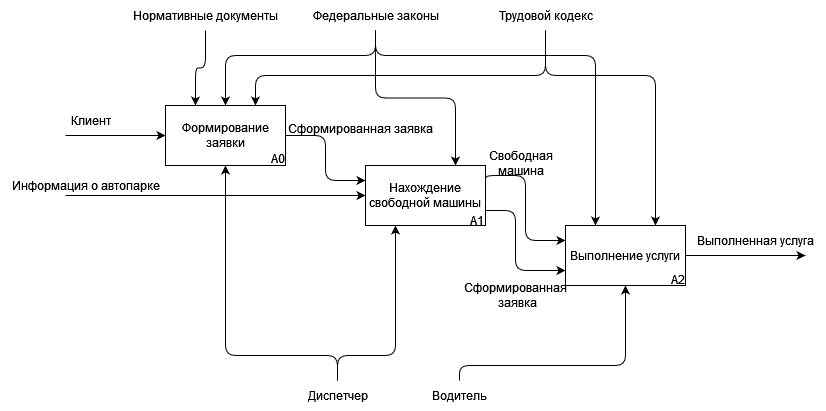

The diagram above was exported from draw.io. Its source (the exported page's mxGraphModel, read from the mxfile embedded in the PNG):
<mxGraphModel dx="1730" dy="1603" grid="1" gridSize="10" guides="1" tooltips="1" connect="1" arrows="1" fold="1" page="1" pageScale="1" pageWidth="827" pageHeight="1169" math="0" shadow="0">
  <root>
    <mxCell id="0" />
    <mxCell id="1" parent="0" />
    <mxCell id="QHo5mOVhpRI1kxCDmKGD-10" style="edgeStyle=orthogonalEdgeStyle;rounded=1;orthogonalLoop=1;jettySize=auto;html=1;exitX=1;exitY=0.25;exitDx=0;exitDy=0;entryX=0;entryY=0.25;entryDx=0;entryDy=0;" edge="1" parent="1" source="QHo5mOVhpRI1kxCDmKGD-1" target="QHo5mOVhpRI1kxCDmKGD-3">
      <mxGeometry relative="1" as="geometry">
        <Array as="points">
          <mxPoint x="440" y="170" />
          <mxPoint x="480" y="170" />
          <mxPoint x="480" y="235" />
        </Array>
      </mxGeometry>
    </mxCell>
    <mxCell id="4le7I-EUxBVGjCsAoeYU-13" style="edgeStyle=orthogonalEdgeStyle;rounded=1;orthogonalLoop=1;jettySize=auto;html=1;exitX=1;exitY=0.75;exitDx=0;exitDy=0;entryX=0;entryY=0.75;entryDx=0;entryDy=0;" edge="1" parent="1" source="QHo5mOVhpRI1kxCDmKGD-1" target="QHo5mOVhpRI1kxCDmKGD-3">
      <mxGeometry relative="1" as="geometry">
        <Array as="points">
          <mxPoint x="470" y="205" />
          <mxPoint x="470" y="265" />
        </Array>
      </mxGeometry>
    </mxCell>
    <mxCell id="QHo5mOVhpRI1kxCDmKGD-1" value="Нахождение свободной машины" style="rounded=0;whiteSpace=wrap;html=1;" vertex="1" parent="1">
      <mxGeometry x="320" y="160" width="120" height="60" as="geometry" />
    </mxCell>
    <mxCell id="4le7I-EUxBVGjCsAoeYU-4" style="edgeStyle=orthogonalEdgeStyle;rounded=1;orthogonalLoop=1;jettySize=auto;html=1;entryX=0;entryY=0.25;entryDx=0;entryDy=0;" edge="1" parent="1" source="QHo5mOVhpRI1kxCDmKGD-2" target="QHo5mOVhpRI1kxCDmKGD-1">
      <mxGeometry relative="1" as="geometry" />
    </mxCell>
    <mxCell id="QHo5mOVhpRI1kxCDmKGD-2" value="&lt;div&gt;Формирование&lt;/div&gt;&lt;div&gt;заявки&lt;/div&gt;" style="rounded=0;whiteSpace=wrap;html=1;" vertex="1" parent="1">
      <mxGeometry x="120" y="100" width="120" height="60" as="geometry" />
    </mxCell>
    <mxCell id="QHo5mOVhpRI1kxCDmKGD-22" style="edgeStyle=orthogonalEdgeStyle;rounded=1;orthogonalLoop=1;jettySize=auto;html=1;" edge="1" parent="1" source="QHo5mOVhpRI1kxCDmKGD-3">
      <mxGeometry relative="1" as="geometry">
        <mxPoint x="760" y="250" as="targetPoint" />
      </mxGeometry>
    </mxCell>
    <mxCell id="QHo5mOVhpRI1kxCDmKGD-3" value="Выполнение услуги" style="rounded=0;whiteSpace=wrap;html=1;" vertex="1" parent="1">
      <mxGeometry x="520" y="220" width="120" height="60" as="geometry" />
    </mxCell>
    <mxCell id="QHo5mOVhpRI1kxCDmKGD-4" value="" style="endArrow=classic;html=1;rounded=0;entryX=0;entryY=0.5;entryDx=0;entryDy=0;" edge="1" parent="1" target="QHo5mOVhpRI1kxCDmKGD-2">
      <mxGeometry width="50" height="50" relative="1" as="geometry">
        <mxPoint x="20" y="130" as="sourcePoint" />
        <mxPoint x="70" y="90" as="targetPoint" />
      </mxGeometry>
    </mxCell>
    <mxCell id="QHo5mOVhpRI1kxCDmKGD-5" value="Клиент" style="text;html=1;align=center;verticalAlign=middle;resizable=0;points=[];autosize=1;strokeColor=none;fillColor=none;" vertex="1" parent="1">
      <mxGeometry x="15" y="100" width="60" height="30" as="geometry" />
    </mxCell>
    <mxCell id="QHo5mOVhpRI1kxCDmKGD-7" value="Сформированная заявка" style="text;html=1;align=center;verticalAlign=middle;resizable=0;points=[];autosize=1;strokeColor=none;fillColor=none;" vertex="1" parent="1">
      <mxGeometry x="230" y="108" width="170" height="30" as="geometry" />
    </mxCell>
    <mxCell id="QHo5mOVhpRI1kxCDmKGD-8" value="" style="endArrow=classic;html=1;rounded=0;entryX=0;entryY=0.5;entryDx=0;entryDy=0;" edge="1" parent="1" target="QHo5mOVhpRI1kxCDmKGD-1">
      <mxGeometry width="50" height="50" relative="1" as="geometry">
        <mxPoint x="20" y="190" as="sourcePoint" />
        <mxPoint x="70" y="170" as="targetPoint" />
      </mxGeometry>
    </mxCell>
    <mxCell id="QHo5mOVhpRI1kxCDmKGD-9" value="&lt;div&gt;Информация о автопарке&lt;/div&gt;" style="text;html=1;align=center;verticalAlign=middle;resizable=0;points=[];autosize=1;strokeColor=none;fillColor=none;" vertex="1" parent="1">
      <mxGeometry x="-45" y="165" width="170" height="30" as="geometry" />
    </mxCell>
    <mxCell id="QHo5mOVhpRI1kxCDmKGD-11" value="&lt;div&gt;Свободная &lt;br&gt;&lt;/div&gt;&lt;div&gt;машина&lt;/div&gt;" style="text;html=1;align=center;verticalAlign=middle;resizable=0;points=[];autosize=1;strokeColor=none;fillColor=none;" vertex="1" parent="1">
      <mxGeometry x="430" y="138" width="90" height="40" as="geometry" />
    </mxCell>
    <mxCell id="QHo5mOVhpRI1kxCDmKGD-19" style="edgeStyle=orthogonalEdgeStyle;rounded=1;orthogonalLoop=1;jettySize=auto;html=1;entryX=0.5;entryY=0;entryDx=0;entryDy=0;" edge="1" parent="1" source="QHo5mOVhpRI1kxCDmKGD-17" target="QHo5mOVhpRI1kxCDmKGD-2">
      <mxGeometry relative="1" as="geometry">
        <Array as="points">
          <mxPoint x="330" y="50" />
          <mxPoint x="180" y="50" />
        </Array>
      </mxGeometry>
    </mxCell>
    <mxCell id="QHo5mOVhpRI1kxCDmKGD-20" style="edgeStyle=orthogonalEdgeStyle;rounded=1;orthogonalLoop=1;jettySize=auto;html=1;entryX=0.75;entryY=0;entryDx=0;entryDy=0;" edge="1" parent="1" source="QHo5mOVhpRI1kxCDmKGD-17" target="QHo5mOVhpRI1kxCDmKGD-1">
      <mxGeometry relative="1" as="geometry" />
    </mxCell>
    <mxCell id="QHo5mOVhpRI1kxCDmKGD-21" style="edgeStyle=orthogonalEdgeStyle;rounded=1;orthogonalLoop=1;jettySize=auto;html=1;entryX=0.25;entryY=0;entryDx=0;entryDy=0;" edge="1" parent="1" source="QHo5mOVhpRI1kxCDmKGD-17" target="QHo5mOVhpRI1kxCDmKGD-3">
      <mxGeometry relative="1" as="geometry">
        <Array as="points">
          <mxPoint x="330" y="50" />
          <mxPoint x="550" y="50" />
        </Array>
      </mxGeometry>
    </mxCell>
    <mxCell id="QHo5mOVhpRI1kxCDmKGD-17" value="Федеральные законы" style="text;html=1;align=center;verticalAlign=middle;resizable=0;points=[];autosize=1;strokeColor=none;fillColor=none;" vertex="1" parent="1">
      <mxGeometry x="255" y="-5" width="150" height="30" as="geometry" />
    </mxCell>
    <mxCell id="QHo5mOVhpRI1kxCDmKGD-24" style="edgeStyle=orthogonalEdgeStyle;rounded=1;orthogonalLoop=1;jettySize=auto;html=1;entryX=0.75;entryY=0;entryDx=0;entryDy=0;" edge="1" parent="1" source="QHo5mOVhpRI1kxCDmKGD-18" target="QHo5mOVhpRI1kxCDmKGD-2">
      <mxGeometry relative="1" as="geometry">
        <Array as="points">
          <mxPoint x="500" y="70" />
          <mxPoint x="210" y="70" />
        </Array>
      </mxGeometry>
    </mxCell>
    <mxCell id="QHo5mOVhpRI1kxCDmKGD-25" style="edgeStyle=orthogonalEdgeStyle;rounded=1;orthogonalLoop=1;jettySize=auto;html=1;entryX=0.75;entryY=0;entryDx=0;entryDy=0;" edge="1" parent="1" source="QHo5mOVhpRI1kxCDmKGD-18" target="QHo5mOVhpRI1kxCDmKGD-3">
      <mxGeometry relative="1" as="geometry">
        <mxPoint x="500" y="130" as="targetPoint" />
        <Array as="points">
          <mxPoint x="500" y="70" />
          <mxPoint x="610" y="70" />
        </Array>
      </mxGeometry>
    </mxCell>
    <mxCell id="QHo5mOVhpRI1kxCDmKGD-18" value="Трудовой кодекс" style="text;html=1;align=center;verticalAlign=middle;resizable=0;points=[];autosize=1;strokeColor=none;fillColor=none;" vertex="1" parent="1">
      <mxGeometry x="440" y="-5" width="120" height="30" as="geometry" />
    </mxCell>
    <mxCell id="QHo5mOVhpRI1kxCDmKGD-23" value="Выполненная услуга" style="text;html=1;align=center;verticalAlign=middle;resizable=0;points=[];autosize=1;strokeColor=none;fillColor=none;" vertex="1" parent="1">
      <mxGeometry x="640" y="220" width="140" height="30" as="geometry" />
    </mxCell>
    <mxCell id="4le7I-EUxBVGjCsAoeYU-1" value="A0" style="text;html=1;align=center;verticalAlign=middle;resizable=0;points=[];autosize=1;strokeColor=none;fillColor=none;" vertex="1" parent="1">
      <mxGeometry x="212" y="138" width="40" height="30" as="geometry" />
    </mxCell>
    <mxCell id="4le7I-EUxBVGjCsAoeYU-2" value="A1" style="text;html=1;align=center;verticalAlign=middle;resizable=0;points=[];autosize=1;strokeColor=none;fillColor=none;" vertex="1" parent="1">
      <mxGeometry x="411" y="200" width="40" height="30" as="geometry" />
    </mxCell>
    <mxCell id="4le7I-EUxBVGjCsAoeYU-3" value="A2" style="text;html=1;align=center;verticalAlign=middle;resizable=0;points=[];autosize=1;strokeColor=none;fillColor=none;" vertex="1" parent="1">
      <mxGeometry x="612" y="259" width="40" height="30" as="geometry" />
    </mxCell>
    <mxCell id="4le7I-EUxBVGjCsAoeYU-6" style="edgeStyle=orthogonalEdgeStyle;rounded=1;orthogonalLoop=1;jettySize=auto;html=1;entryX=0.25;entryY=0;entryDx=0;entryDy=0;" edge="1" parent="1" source="4le7I-EUxBVGjCsAoeYU-5" target="QHo5mOVhpRI1kxCDmKGD-2">
      <mxGeometry relative="1" as="geometry" />
    </mxCell>
    <mxCell id="4le7I-EUxBVGjCsAoeYU-5" value="Нормативные документы" style="text;html=1;align=center;verticalAlign=middle;resizable=0;points=[];autosize=1;strokeColor=none;fillColor=none;" vertex="1" parent="1">
      <mxGeometry x="75" y="-5" width="170" height="30" as="geometry" />
    </mxCell>
    <mxCell id="4le7I-EUxBVGjCsAoeYU-9" style="edgeStyle=orthogonalEdgeStyle;rounded=1;orthogonalLoop=1;jettySize=auto;html=1;entryX=0.5;entryY=1;entryDx=0;entryDy=0;" edge="1" parent="1" source="4le7I-EUxBVGjCsAoeYU-7" target="QHo5mOVhpRI1kxCDmKGD-2">
      <mxGeometry relative="1" as="geometry">
        <Array as="points">
          <mxPoint x="292" y="350" />
          <mxPoint x="180" y="350" />
        </Array>
      </mxGeometry>
    </mxCell>
    <mxCell id="4le7I-EUxBVGjCsAoeYU-10" style="edgeStyle=orthogonalEdgeStyle;rounded=1;orthogonalLoop=1;jettySize=auto;html=1;entryX=0.25;entryY=1;entryDx=0;entryDy=0;" edge="1" parent="1" source="4le7I-EUxBVGjCsAoeYU-7" target="QHo5mOVhpRI1kxCDmKGD-1">
      <mxGeometry relative="1" as="geometry">
        <Array as="points">
          <mxPoint x="292" y="350" />
          <mxPoint x="350" y="350" />
        </Array>
      </mxGeometry>
    </mxCell>
    <mxCell id="4le7I-EUxBVGjCsAoeYU-7" value="Диспетчер" style="text;html=1;align=center;verticalAlign=middle;resizable=0;points=[];autosize=1;strokeColor=none;fillColor=none;" vertex="1" parent="1">
      <mxGeometry x="252" y="375" width="80" height="30" as="geometry" />
    </mxCell>
    <mxCell id="4le7I-EUxBVGjCsAoeYU-12" style="edgeStyle=orthogonalEdgeStyle;rounded=1;orthogonalLoop=1;jettySize=auto;html=1;entryX=0.5;entryY=1;entryDx=0;entryDy=0;" edge="1" parent="1" source="4le7I-EUxBVGjCsAoeYU-8" target="QHo5mOVhpRI1kxCDmKGD-3">
      <mxGeometry relative="1" as="geometry">
        <Array as="points">
          <mxPoint x="414" y="360" />
          <mxPoint x="580" y="360" />
        </Array>
      </mxGeometry>
    </mxCell>
    <mxCell id="4le7I-EUxBVGjCsAoeYU-8" value="Водитель" style="text;html=1;align=center;verticalAlign=middle;resizable=0;points=[];autosize=1;strokeColor=none;fillColor=none;" vertex="1" parent="1">
      <mxGeometry x="374" y="375" width="80" height="30" as="geometry" />
    </mxCell>
    <mxCell id="4le7I-EUxBVGjCsAoeYU-14" value="&lt;div&gt;Сформированная&lt;/div&gt;&lt;div&gt;&amp;nbsp;заявка&lt;/div&gt;" style="text;html=1;align=center;verticalAlign=middle;resizable=0;points=[];autosize=1;strokeColor=none;fillColor=none;" vertex="1" parent="1">
      <mxGeometry x="405" y="270" width="130" height="40" as="geometry" />
    </mxCell>
  </root>
</mxGraphModel>